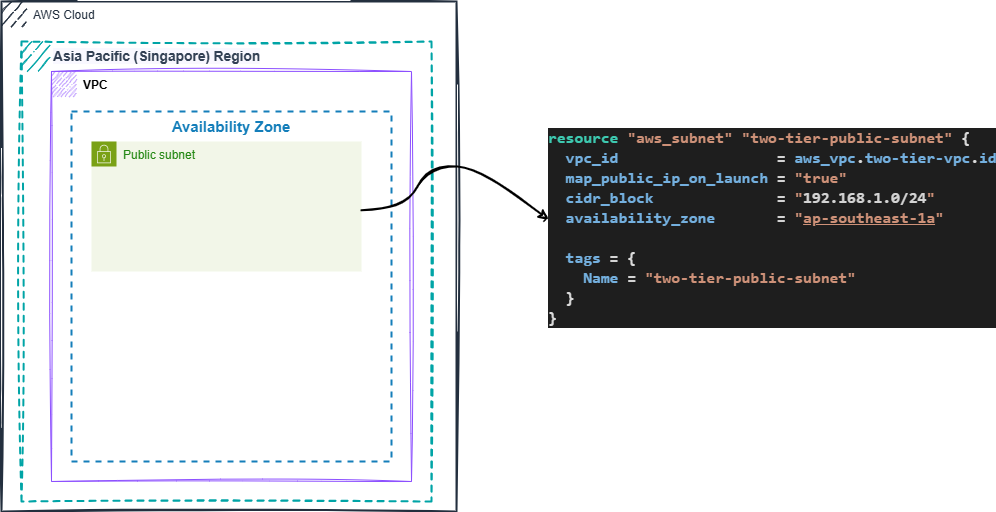

The diagram above was exported from draw.io. Its source (the exported page's mxGraphModel, read from the mxfile embedded in the PNG):
<mxGraphModel dx="1329" dy="772" grid="1" gridSize="10" guides="1" tooltips="1" connect="1" arrows="1" fold="1" page="1" pageScale="1" pageWidth="850" pageHeight="1100" math="0" shadow="0">
  <root>
    <mxCell id="0" />
    <mxCell id="1" parent="0" />
    <mxCell id="u4JnH08grvU4nJyKxiqc-1" value="&lt;h1 style=&quot;margin-top: 0px; font-size: 16px;&quot;&gt;&lt;div style=&quot;color: rgb(212, 212, 212); background-color: rgb(30, 30, 30); font-family: Consolas, &amp;quot;Courier New&amp;quot;, monospace; line-height: 20px; white-space: pre; font-size: 16px;&quot;&gt;&lt;div style=&quot;font-size: 16px;&quot;&gt;&lt;span style=&quot;color: rgb(61, 201, 176); font-size: 16px;&quot;&gt;resource&lt;/span&gt; &lt;span style=&quot;color: rgb(206, 145, 120); font-size: 16px;&quot;&gt;&quot;aws_subnet&quot;&lt;/span&gt; &lt;span style=&quot;color: rgb(206, 145, 120); font-size: 16px;&quot;&gt;&quot;&lt;/span&gt;&lt;span style=&quot;color: rgb(206, 145, 120);&quot;&gt;two-tier-public-subnet&lt;/span&gt;&lt;span style=&quot;color: rgb(206, 145, 120); font-size: 16px;&quot;&gt;&quot;&lt;/span&gt; &lt;span style=&quot;color: rgb(220, 220, 220); font-size: 16px;&quot;&gt;{&lt;/span&gt;&lt;/div&gt;&lt;div style=&quot;font-size: 16px;&quot;&gt;&amp;nbsp; &lt;span style=&quot;color: rgb(116, 176, 223); font-size: 16px;&quot;&gt;vpc_id&lt;/span&gt; &amp;nbsp; &amp;nbsp; &amp;nbsp; &amp;nbsp; &amp;nbsp; &amp;nbsp; &amp;nbsp; &amp;nbsp; &amp;nbsp;= &lt;span style=&quot;color: rgb(116, 176, 223); font-size: 16px;&quot;&gt;aws_vpc&lt;/span&gt;&lt;span style=&quot;color: rgb(220, 220, 220); font-size: 16px;&quot;&gt;.&lt;/span&gt;&lt;span style=&quot;color: rgb(116, 176, 223); font-size: 16px;&quot;&gt;two-tier-vpc&lt;/span&gt;&lt;span style=&quot;color: rgb(220, 220, 220); font-size: 16px;&quot;&gt;.&lt;/span&gt;&lt;span style=&quot;color: rgb(116, 176, 223); font-size: 16px;&quot;&gt;id&lt;/span&gt;&lt;/div&gt;&lt;div style=&quot;font-size: 16px;&quot;&gt;&amp;nbsp; &lt;span style=&quot;color: rgb(116, 176, 223); font-size: 16px;&quot;&gt;map_public_ip_on_launch&lt;/span&gt; = &lt;span style=&quot;color: rgb(206, 145, 120); font-size: 16px;&quot;&gt;&quot;true&quot;&lt;/span&gt;&lt;/div&gt;&lt;div style=&quot;font-size: 16px;&quot;&gt;&amp;nbsp; &lt;span style=&quot;color: rgb(116, 176, 223); font-size: 16px;&quot;&gt;cidr_block&lt;/span&gt; &amp;nbsp; &amp;nbsp; &amp;nbsp; &amp;nbsp; &amp;nbsp; &amp;nbsp; &amp;nbsp;= &lt;span style=&quot;color: rgb(206, 145, 120); font-size: 16px;&quot;&gt;&quot;&lt;/span&gt;192.168.1.0/24&lt;span style=&quot;color: rgb(206, 145, 120); font-size: 16px;&quot;&gt;&quot;&lt;/span&gt;&lt;/div&gt;&lt;div style=&quot;font-size: 16px;&quot;&gt;&lt;span style=&quot;font-size: 16px;&quot;&gt;&amp;nbsp; &lt;/span&gt;&lt;span style=&quot;font-size: 16px; color: rgb(116, 176, 223);&quot;&gt;availability_zone&lt;/span&gt;&lt;span style=&quot;font-size: 16px;&quot;&gt; &amp;nbsp; &amp;nbsp; &amp;nbsp; = &lt;/span&gt;&lt;span style=&quot;color: rgb(206, 145, 120); font-size: 16px;&quot;&gt;&lt;span style=&quot;font-size: 16px;&quot;&gt;&quot;&lt;/span&gt;&lt;u style=&quot;font-size: 16px;&quot;&gt;&lt;font style=&quot;font-size: 16px;&quot;&gt;ap-southeast-1a&lt;/font&gt;&lt;/u&gt;&lt;span style=&quot;font-size: 16px;&quot;&gt;&quot;&lt;/span&gt;&lt;/span&gt;&lt;/div&gt;&lt;span style=&quot;font-size: 16px;&quot;&gt;&lt;br style=&quot;font-size: 16px;&quot;&gt;&lt;/span&gt;&lt;div style=&quot;font-size: 16px;&quot;&gt;&amp;nbsp; &lt;span style=&quot;color: rgb(116, 176, 223); font-size: 16px;&quot;&gt;tags&lt;/span&gt; = &lt;span style=&quot;color: rgb(220, 220, 220); font-size: 16px;&quot;&gt;{&lt;/span&gt;&lt;/div&gt;&lt;div style=&quot;font-size: 16px;&quot;&gt;&amp;nbsp; &amp;nbsp; &lt;span style=&quot;color: rgb(116, 176, 223); font-size: 16px;&quot;&gt;Name&lt;/span&gt; = &lt;span style=&quot;color: rgb(206, 145, 120); font-size: 16px;&quot;&gt;&quot;&lt;/span&gt;&lt;span style=&quot;color: rgb(206, 145, 120); font-size: 16px;&quot;&gt;two-tier-public-subnet&lt;/span&gt;&lt;span style=&quot;color: rgb(206, 145, 120); font-size: 16px;&quot;&gt;&quot;&lt;/span&gt;&lt;/div&gt;&lt;div style=&quot;font-size: 16px;&quot;&gt;&amp;nbsp; &lt;span style=&quot;color: rgb(220, 220, 220); font-size: 16px;&quot;&gt;}&lt;/span&gt;&lt;/div&gt;&lt;div style=&quot;font-size: 16px;&quot;&gt;&lt;span style=&quot;color: rgb(220, 220, 220); font-size: 16px;&quot;&gt;}&lt;/span&gt;&lt;/div&gt;&lt;/div&gt;&lt;/h1&gt;" style="text;html=1;whiteSpace=wrap;overflow=hidden;rounded=0;fontSize=16;fontStyle=1" vertex="1" parent="1">
      <mxGeometry x="570" y="740" width="450" height="210" as="geometry" />
    </mxCell>
    <mxCell id="u4JnH08grvU4nJyKxiqc-2" value="AWS Cloud" style="points=[[0,0],[0.25,0],[0.5,0],[0.75,0],[1,0],[1,0.25],[1,0.5],[1,0.75],[1,1],[0.75,1],[0.5,1],[0.25,1],[0,1],[0,0.75],[0,0.5],[0,0.25]];outlineConnect=0;gradientColor=none;html=1;whiteSpace=wrap;fontSize=12;fontStyle=0;container=1;pointerEvents=0;collapsible=0;recursiveResize=0;shape=mxgraph.aws4.group;grIcon=mxgraph.aws4.group_aws_cloud_alt;strokeColor=#232F3E;fillColor=none;verticalAlign=top;align=left;spacingLeft=30;fontColor=#232F3E;dashed=0;textShadow=0;sketch=1;curveFitting=1;jiggle=2;strokeWidth=2;" vertex="1" parent="1">
      <mxGeometry x="25" y="620" width="455" height="510" as="geometry" />
    </mxCell>
    <mxCell id="u4JnH08grvU4nJyKxiqc-3" value="&lt;span style=&quot;color: rgb(51, 65, 85); font-family: Inter, &amp;quot;Helvetica Neue&amp;quot;, Helvetica, Arial, sans-serif; font-size: 14px; font-weight: 600; letter-spacing: -0.144px; text-wrap-mode: nowrap; background-color: rgb(249, 248, 255);&quot;&gt;Asia Pacific (Singapore) Region&lt;/span&gt;" style="points=[[0,0],[0.25,0],[0.5,0],[0.75,0],[1,0],[1,0.25],[1,0.5],[1,0.75],[1,1],[0.75,1],[0.5,1],[0.25,1],[0,1],[0,0.75],[0,0.5],[0,0.25]];outlineConnect=0;gradientColor=none;html=1;whiteSpace=wrap;fontSize=12;fontStyle=0;container=1;pointerEvents=0;collapsible=0;recursiveResize=0;shape=mxgraph.aws4.group;grIcon=mxgraph.aws4.group_region;strokeColor=#00A4A6;fillColor=none;verticalAlign=top;align=left;spacingLeft=30;fontColor=#147EBA;dashed=1;strokeWidth=2;sketch=1;curveFitting=1;jiggle=2;" vertex="1" parent="u4JnH08grvU4nJyKxiqc-2">
      <mxGeometry x="20" y="40" width="410" height="460" as="geometry" />
    </mxCell>
    <mxCell id="u4JnH08grvU4nJyKxiqc-4" value="&lt;b&gt;&lt;font color=&quot;#000000&quot;&gt;VPC&lt;/font&gt;&lt;/b&gt;" style="points=[[0,0],[0.25,0],[0.5,0],[0.75,0],[1,0],[1,0.25],[1,0.5],[1,0.75],[1,1],[0.75,1],[0.5,1],[0.25,1],[0,1],[0,0.75],[0,0.5],[0,0.25]];outlineConnect=0;gradientColor=none;html=1;whiteSpace=wrap;fontSize=12;fontStyle=0;container=1;pointerEvents=0;collapsible=0;recursiveResize=0;shape=mxgraph.aws4.group;grIcon=mxgraph.aws4.group_vpc2;strokeColor=#8C4FFF;fillColor=none;verticalAlign=top;align=left;spacingLeft=30;fontColor=#AAB7B8;dashed=0;sketch=1;curveFitting=1;jiggle=2;" vertex="1" parent="u4JnH08grvU4nJyKxiqc-3">
      <mxGeometry x="30" y="30" width="360" height="410" as="geometry" />
    </mxCell>
    <mxCell id="u4JnH08grvU4nJyKxiqc-5" value="&lt;b&gt;&lt;font style=&quot;font-size: 15px;&quot;&gt;Availability Zone&lt;/font&gt;&lt;/b&gt;" style="fillColor=none;strokeColor=#147EBA;dashed=1;verticalAlign=top;fontStyle=0;fontColor=#147EBA;whiteSpace=wrap;html=1;strokeWidth=2;" vertex="1" parent="u4JnH08grvU4nJyKxiqc-4">
      <mxGeometry x="20" y="40" width="320" height="350" as="geometry" />
    </mxCell>
    <mxCell id="u4JnH08grvU4nJyKxiqc-6" value="Public subnet" style="points=[[0,0],[0.25,0],[0.5,0],[0.75,0],[1,0],[1,0.25],[1,0.5],[1,0.75],[1,1],[0.75,1],[0.5,1],[0.25,1],[0,1],[0,0.75],[0,0.5],[0,0.25]];outlineConnect=0;gradientColor=none;html=1;whiteSpace=wrap;fontSize=12;fontStyle=0;container=1;pointerEvents=0;collapsible=0;recursiveResize=0;shape=mxgraph.aws4.group;grIcon=mxgraph.aws4.group_security_group;grStroke=0;strokeColor=#7AA116;fillColor=#F2F6E8;verticalAlign=top;align=left;spacingLeft=30;fontColor=#248814;dashed=0;" vertex="1" parent="u4JnH08grvU4nJyKxiqc-4">
      <mxGeometry x="40" y="70" width="270" height="130" as="geometry" />
    </mxCell>
    <mxCell id="u4JnH08grvU4nJyKxiqc-8" value="" style="curved=1;endArrow=classic;html=1;rounded=0;entryX=0.005;entryY=0.467;entryDx=0;entryDy=0;strokeWidth=2;sketch=1;curveFitting=1;jiggle=2;entryPerimeter=0;" edge="1" parent="1" target="u4JnH08grvU4nJyKxiqc-1" source="u4JnH08grvU4nJyKxiqc-6">
      <mxGeometry width="50" height="50" relative="1" as="geometry">
        <mxPoint x="370" y="834" as="sourcePoint" />
        <mxPoint x="556" y="820" as="targetPoint" />
        <Array as="points">
          <mxPoint x="426" y="830" />
          <mxPoint x="456" y="780" />
          <mxPoint x="506" y="790" />
        </Array>
      </mxGeometry>
    </mxCell>
  </root>
</mxGraphModel>